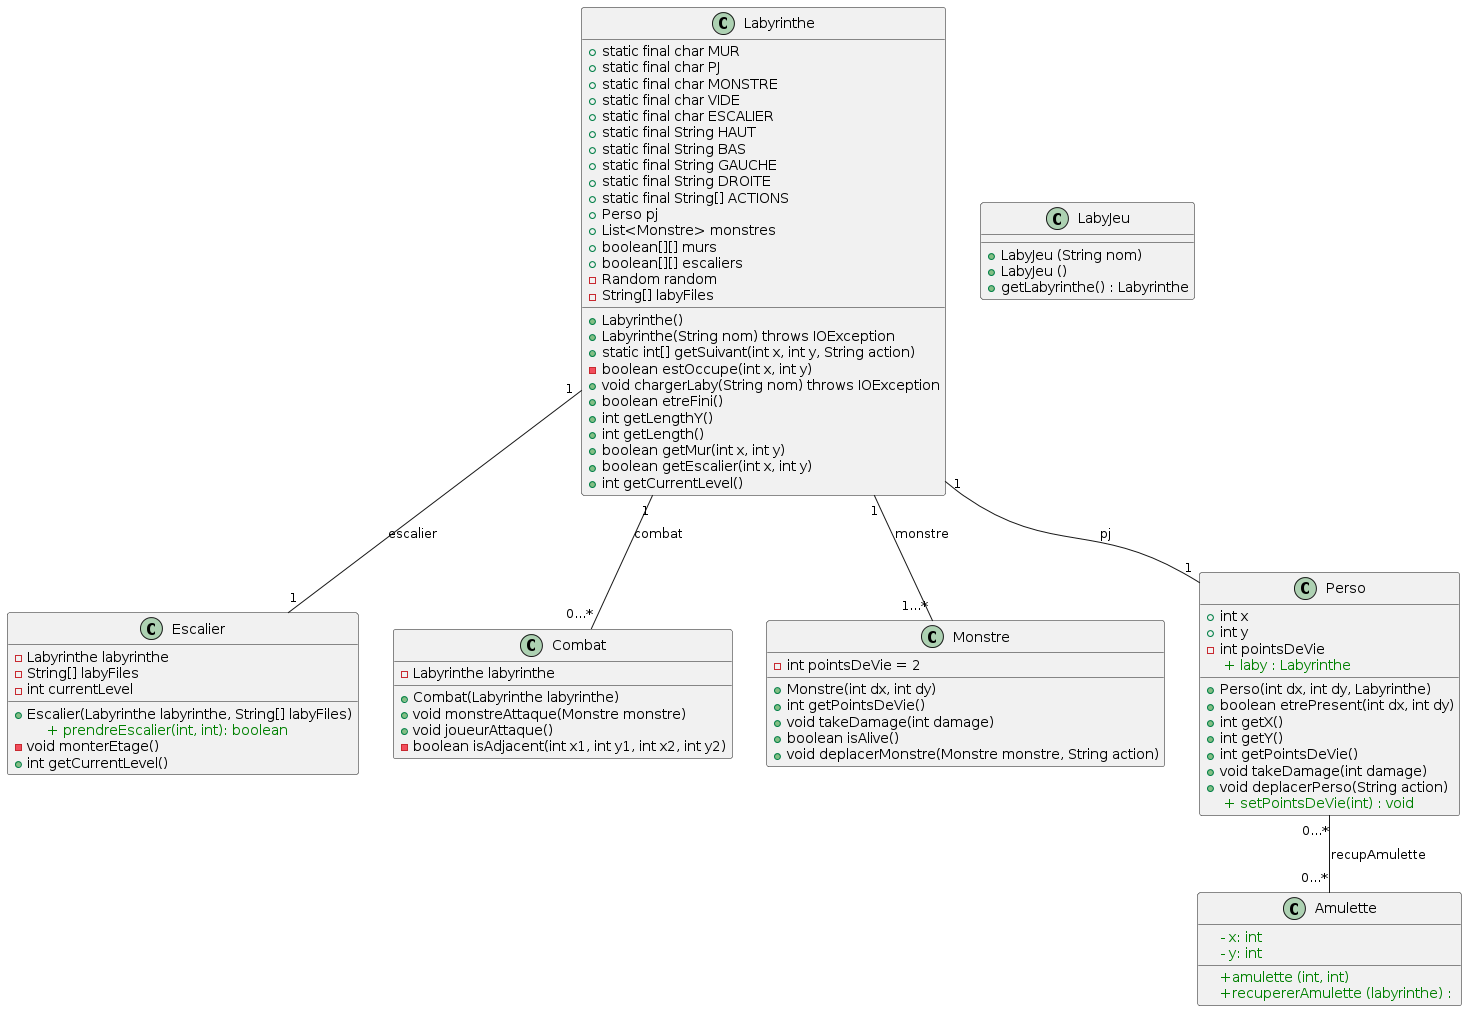

The diagram above was rendered by PlantUML. Its source (embedded in the PNG):
@startuml
class Labyrinthe {
    + static final char MUR
    + static final char PJ
    + static final char MONSTRE
    + static final char VIDE
    + static final char ESCALIER
    + static final String HAUT
    + static final String BAS
    + static final String GAUCHE
    + static final String DROITE
    + static final String[] ACTIONS
    + Perso pj
    + List<Monstre> monstres
    + boolean[][] murs
    + boolean[][] escaliers
    - Random random
    - String[] labyFiles

    + Labyrinthe()
    + Labyrinthe(String nom) throws IOException
    + static int[] getSuivant(int x, int y, String action)
    - boolean estOccupe(int x, int y)
    + void chargerLaby(String nom) throws IOException
    + boolean etreFini()
    + int getLengthY()
    + int getLength()
    + boolean getMur(int x, int y)
    + boolean getEscalier(int x, int y)
    + int getCurrentLevel()
}

class Escalier {
    - Labyrinthe labyrinthe
    - String[] labyFiles
    - int currentLevel
    + Escalier(Labyrinthe labyrinthe, String[] labyFiles)
<color:Green>     + prendreEscalier(int, int): boolean</color>
    - void monterEtage()
    + int getCurrentLevel()
}

class Combat {
    - Labyrinthe labyrinthe
    + Combat(Labyrinthe labyrinthe)
    + void monstreAttaque(Monstre monstre)
    + void joueurAttaque()
    - boolean isAdjacent(int x1, int y1, int x2, int y2)
}

class Monstre {
- int pointsDeVie = 2
    + Monstre(int dx, int dy)
+ int getPointsDeVie()
+ void takeDamage(int damage)
+ boolean isAlive()
+ void deplacerMonstre(Monstre monstre, String action)
}

class Perso {
    + int x
    + int y
- int pointsDeVie
<color:Green> + laby : Labyrinthe</color>
    + Perso(int dx, int dy, Labyrinthe)
+ boolean etrePresent(int dx, int dy)
    + int getX()
    + int getY()
+ int getPointsDeVie()
+ void takeDamage(int damage)
+ void deplacerPerso(String action)
<color:Green> + setPointsDeVie(int) : void</color>
}

class Amulette{
<color:Green>    - x: int </color>
<color:Green>    - y: int </color>
<color:Green>    +amulette (int, int) </color>
<color:Green>    +recupererAmulette (labyrinthe) : </color>
}

class LabyJeu {
+ LabyJeu (String nom)
+ LabyJeu ()
+ getLabyrinthe() : Labyrinthe 
}

Labyrinthe "1" -- "1...*" Monstre : monstre
Labyrinthe "1" -- "1" Perso : pj
Labyrinthe "1" -- "1" Escalier : escalier
Labyrinthe "1" -- "0...*" Combat : combat
Perso "0...*" -- "0...*" Amulette : recupAmulette
@enduml